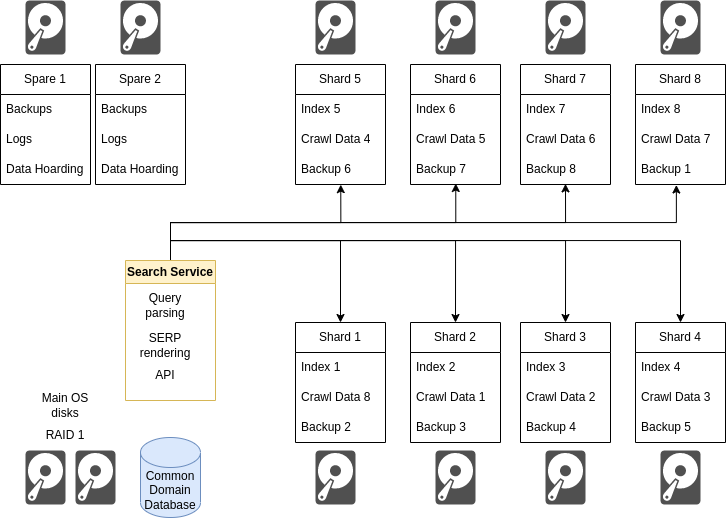

The diagram above was exported from draw.io. Its source (the exported page's mxGraphModel, read from the mxfile embedded in the PNG):
<mxGraphModel dx="2085" dy="1771" grid="1" gridSize="10" guides="1" tooltips="1" connect="1" arrows="1" fold="1" page="1" pageScale="1" pageWidth="850" pageHeight="1100" math="0" shadow="0">
  <root>
    <mxCell id="0" />
    <mxCell id="1" parent="0" />
    <mxCell id="4Ok1LIkIoU3VF3j06MX4-1" value="Common&lt;br&gt;Domain Database" style="shape=cylinder3;whiteSpace=wrap;html=1;boundedLbl=1;backgroundOutline=1;size=15;fillColor=#dae8fc;strokeColor=#6c8ebf;" vertex="1" parent="1">
      <mxGeometry x="-135" y="397" width="60" height="80" as="geometry" />
    </mxCell>
    <mxCell id="4Ok1LIkIoU3VF3j06MX4-2" style="edgeStyle=orthogonalEdgeStyle;rounded=0;orthogonalLoop=1;jettySize=auto;html=1;exitX=0.5;exitY=0;exitDx=0;exitDy=0;entryX=0.5;entryY=0;entryDx=0;entryDy=0;" edge="1" parent="1" source="4Ok1LIkIoU3VF3j06MX4-10" target="4Ok1LIkIoU3VF3j06MX4-24">
      <mxGeometry relative="1" as="geometry" />
    </mxCell>
    <mxCell id="4Ok1LIkIoU3VF3j06MX4-3" style="edgeStyle=orthogonalEdgeStyle;rounded=0;orthogonalLoop=1;jettySize=auto;html=1;exitX=0.5;exitY=0;exitDx=0;exitDy=0;entryX=0.5;entryY=0;entryDx=0;entryDy=0;" edge="1" parent="1" source="4Ok1LIkIoU3VF3j06MX4-10" target="4Ok1LIkIoU3VF3j06MX4-28">
      <mxGeometry relative="1" as="geometry" />
    </mxCell>
    <mxCell id="4Ok1LIkIoU3VF3j06MX4-4" style="edgeStyle=orthogonalEdgeStyle;rounded=0;orthogonalLoop=1;jettySize=auto;html=1;exitX=0.5;exitY=0;exitDx=0;exitDy=0;entryX=0.5;entryY=0;entryDx=0;entryDy=0;" edge="1" parent="1" source="4Ok1LIkIoU3VF3j06MX4-10" target="4Ok1LIkIoU3VF3j06MX4-32">
      <mxGeometry relative="1" as="geometry" />
    </mxCell>
    <mxCell id="4Ok1LIkIoU3VF3j06MX4-5" style="edgeStyle=orthogonalEdgeStyle;rounded=0;orthogonalLoop=1;jettySize=auto;html=1;exitX=0.5;exitY=0;exitDx=0;exitDy=0;entryX=0.5;entryY=0;entryDx=0;entryDy=0;" edge="1" parent="1" source="4Ok1LIkIoU3VF3j06MX4-10" target="4Ok1LIkIoU3VF3j06MX4-36">
      <mxGeometry relative="1" as="geometry" />
    </mxCell>
    <mxCell id="4Ok1LIkIoU3VF3j06MX4-6" style="edgeStyle=orthogonalEdgeStyle;rounded=0;orthogonalLoop=1;jettySize=auto;html=1;exitX=0.5;exitY=0;exitDx=0;exitDy=0;entryX=0.503;entryY=1.005;entryDx=0;entryDy=0;entryPerimeter=0;" edge="1" parent="1" source="4Ok1LIkIoU3VF3j06MX4-10" target="4Ok1LIkIoU3VF3j06MX4-43">
      <mxGeometry relative="1" as="geometry">
        <mxPoint x="60" y="160" as="targetPoint" />
      </mxGeometry>
    </mxCell>
    <mxCell id="4Ok1LIkIoU3VF3j06MX4-7" style="edgeStyle=orthogonalEdgeStyle;rounded=0;orthogonalLoop=1;jettySize=auto;html=1;exitX=0.5;exitY=0;exitDx=0;exitDy=0;entryX=0.503;entryY=0.967;entryDx=0;entryDy=0;entryPerimeter=0;" edge="1" parent="1" source="4Ok1LIkIoU3VF3j06MX4-10" target="4Ok1LIkIoU3VF3j06MX4-47">
      <mxGeometry relative="1" as="geometry" />
    </mxCell>
    <mxCell id="4Ok1LIkIoU3VF3j06MX4-8" style="edgeStyle=orthogonalEdgeStyle;rounded=0;orthogonalLoop=1;jettySize=auto;html=1;exitX=0.5;exitY=0;exitDx=0;exitDy=0;entryX=0.5;entryY=0.979;entryDx=0;entryDy=0;entryPerimeter=0;" edge="1" parent="1" source="4Ok1LIkIoU3VF3j06MX4-10" target="4Ok1LIkIoU3VF3j06MX4-51">
      <mxGeometry relative="1" as="geometry" />
    </mxCell>
    <mxCell id="4Ok1LIkIoU3VF3j06MX4-9" style="edgeStyle=orthogonalEdgeStyle;rounded=0;orthogonalLoop=1;jettySize=auto;html=1;exitX=0.5;exitY=0;exitDx=0;exitDy=0;entryX=0.454;entryY=1.017;entryDx=0;entryDy=0;entryPerimeter=0;" edge="1" parent="1" source="4Ok1LIkIoU3VF3j06MX4-10" target="4Ok1LIkIoU3VF3j06MX4-55">
      <mxGeometry relative="1" as="geometry" />
    </mxCell>
    <mxCell id="4Ok1LIkIoU3VF3j06MX4-10" value="Search Service" style="swimlane;whiteSpace=wrap;html=1;fillColor=#fff2cc;strokeColor=#d6b656;" vertex="1" parent="1">
      <mxGeometry x="-150" y="220" width="90" height="140" as="geometry" />
    </mxCell>
    <mxCell id="4Ok1LIkIoU3VF3j06MX4-11" value="Query parsing" style="text;html=1;strokeColor=none;fillColor=none;align=center;verticalAlign=middle;whiteSpace=wrap;rounded=0;" vertex="1" parent="4Ok1LIkIoU3VF3j06MX4-10">
      <mxGeometry x="10" y="30" width="60" height="30" as="geometry" />
    </mxCell>
    <mxCell id="4Ok1LIkIoU3VF3j06MX4-12" value="SERP rendering" style="text;html=1;strokeColor=none;fillColor=none;align=center;verticalAlign=middle;whiteSpace=wrap;rounded=0;" vertex="1" parent="4Ok1LIkIoU3VF3j06MX4-10">
      <mxGeometry x="10" y="70" width="60" height="30" as="geometry" />
    </mxCell>
    <mxCell id="4Ok1LIkIoU3VF3j06MX4-13" value="API" style="text;html=1;strokeColor=none;fillColor=none;align=center;verticalAlign=middle;whiteSpace=wrap;rounded=0;" vertex="1" parent="4Ok1LIkIoU3VF3j06MX4-10">
      <mxGeometry x="10" y="100" width="60" height="30" as="geometry" />
    </mxCell>
    <mxCell id="4Ok1LIkIoU3VF3j06MX4-14" value="" style="sketch=0;pointerEvents=1;shadow=0;dashed=0;html=1;strokeColor=none;fillColor=#505050;labelPosition=center;verticalLabelPosition=bottom;verticalAlign=top;outlineConnect=0;align=center;shape=mxgraph.office.devices.hard_disk;" vertex="1" parent="1">
      <mxGeometry x="40" y="410" width="40" height="54" as="geometry" />
    </mxCell>
    <mxCell id="4Ok1LIkIoU3VF3j06MX4-15" value="" style="sketch=0;pointerEvents=1;shadow=0;dashed=0;html=1;strokeColor=none;fillColor=#505050;labelPosition=center;verticalLabelPosition=bottom;verticalAlign=top;outlineConnect=0;align=center;shape=mxgraph.office.devices.hard_disk;" vertex="1" parent="1">
      <mxGeometry x="160" y="410" width="40" height="54" as="geometry" />
    </mxCell>
    <mxCell id="4Ok1LIkIoU3VF3j06MX4-16" value="" style="sketch=0;pointerEvents=1;shadow=0;dashed=0;html=1;strokeColor=none;fillColor=#505050;labelPosition=center;verticalLabelPosition=bottom;verticalAlign=top;outlineConnect=0;align=center;shape=mxgraph.office.devices.hard_disk;" vertex="1" parent="1">
      <mxGeometry x="270" y="410" width="40" height="54" as="geometry" />
    </mxCell>
    <mxCell id="4Ok1LIkIoU3VF3j06MX4-17" value="" style="sketch=0;pointerEvents=1;shadow=0;dashed=0;html=1;strokeColor=none;fillColor=#505050;labelPosition=center;verticalLabelPosition=bottom;verticalAlign=top;outlineConnect=0;align=center;shape=mxgraph.office.devices.hard_disk;" vertex="1" parent="1">
      <mxGeometry x="385" y="410" width="40" height="54" as="geometry" />
    </mxCell>
    <mxCell id="4Ok1LIkIoU3VF3j06MX4-18" value="" style="sketch=0;pointerEvents=1;shadow=0;dashed=0;html=1;strokeColor=none;fillColor=#505050;labelPosition=center;verticalLabelPosition=bottom;verticalAlign=top;outlineConnect=0;align=center;shape=mxgraph.office.devices.hard_disk;" vertex="1" parent="1">
      <mxGeometry x="-200" y="410" width="40" height="54" as="geometry" />
    </mxCell>
    <mxCell id="4Ok1LIkIoU3VF3j06MX4-19" value="" style="sketch=0;pointerEvents=1;shadow=0;dashed=0;html=1;strokeColor=none;fillColor=#505050;labelPosition=center;verticalLabelPosition=bottom;verticalAlign=top;outlineConnect=0;align=center;shape=mxgraph.office.devices.hard_disk;" vertex="1" parent="1">
      <mxGeometry x="-250" y="410" width="40" height="54" as="geometry" />
    </mxCell>
    <mxCell id="4Ok1LIkIoU3VF3j06MX4-20" value="" style="sketch=0;pointerEvents=1;shadow=0;dashed=0;html=1;strokeColor=none;fillColor=#505050;labelPosition=center;verticalLabelPosition=bottom;verticalAlign=top;outlineConnect=0;align=center;shape=mxgraph.office.devices.hard_disk;" vertex="1" parent="1">
      <mxGeometry x="-155" y="-40" width="40" height="54" as="geometry" />
    </mxCell>
    <mxCell id="4Ok1LIkIoU3VF3j06MX4-21" value="" style="sketch=0;pointerEvents=1;shadow=0;dashed=0;html=1;strokeColor=none;fillColor=#505050;labelPosition=center;verticalLabelPosition=bottom;verticalAlign=top;outlineConnect=0;align=center;shape=mxgraph.office.devices.hard_disk;" vertex="1" parent="1">
      <mxGeometry x="-250" y="-40" width="40" height="54" as="geometry" />
    </mxCell>
    <mxCell id="4Ok1LIkIoU3VF3j06MX4-22" value="RAID 1" style="text;html=1;strokeColor=none;fillColor=none;align=center;verticalAlign=middle;whiteSpace=wrap;rounded=0;" vertex="1" parent="1">
      <mxGeometry x="-240" y="380" width="60" height="30" as="geometry" />
    </mxCell>
    <mxCell id="4Ok1LIkIoU3VF3j06MX4-23" value="Main OS disks" style="text;html=1;strokeColor=none;fillColor=none;align=center;verticalAlign=middle;whiteSpace=wrap;rounded=0;" vertex="1" parent="1">
      <mxGeometry x="-240" y="350" width="60" height="30" as="geometry" />
    </mxCell>
    <mxCell id="4Ok1LIkIoU3VF3j06MX4-24" value="Shard 1" style="swimlane;fontStyle=0;childLayout=stackLayout;horizontal=1;startSize=30;horizontalStack=0;resizeParent=1;resizeParentMax=0;resizeLast=0;collapsible=1;marginBottom=0;whiteSpace=wrap;html=1;" vertex="1" parent="1">
      <mxGeometry x="20" y="282" width="90" height="120" as="geometry" />
    </mxCell>
    <mxCell id="4Ok1LIkIoU3VF3j06MX4-25" value="Index 1" style="text;strokeColor=none;fillColor=none;align=left;verticalAlign=middle;spacingLeft=4;spacingRight=4;overflow=hidden;points=[[0,0.5],[1,0.5]];portConstraint=eastwest;rotatable=0;whiteSpace=wrap;html=1;" vertex="1" parent="4Ok1LIkIoU3VF3j06MX4-24">
      <mxGeometry y="30" width="90" height="30" as="geometry" />
    </mxCell>
    <mxCell id="4Ok1LIkIoU3VF3j06MX4-26" value="Crawl Data 8" style="text;strokeColor=none;fillColor=none;align=left;verticalAlign=middle;spacingLeft=4;spacingRight=4;overflow=hidden;points=[[0,0.5],[1,0.5]];portConstraint=eastwest;rotatable=0;whiteSpace=wrap;html=1;" vertex="1" parent="4Ok1LIkIoU3VF3j06MX4-24">
      <mxGeometry y="60" width="90" height="30" as="geometry" />
    </mxCell>
    <mxCell id="4Ok1LIkIoU3VF3j06MX4-27" value="Backup 2" style="text;strokeColor=none;fillColor=none;align=left;verticalAlign=middle;spacingLeft=4;spacingRight=4;overflow=hidden;points=[[0,0.5],[1,0.5]];portConstraint=eastwest;rotatable=0;whiteSpace=wrap;html=1;" vertex="1" parent="4Ok1LIkIoU3VF3j06MX4-24">
      <mxGeometry y="90" width="90" height="30" as="geometry" />
    </mxCell>
    <mxCell id="4Ok1LIkIoU3VF3j06MX4-28" value="Shard 2" style="swimlane;fontStyle=0;childLayout=stackLayout;horizontal=1;startSize=30;horizontalStack=0;resizeParent=1;resizeParentMax=0;resizeLast=0;collapsible=1;marginBottom=0;whiteSpace=wrap;html=1;" vertex="1" parent="1">
      <mxGeometry x="135" y="282" width="90" height="120" as="geometry" />
    </mxCell>
    <mxCell id="4Ok1LIkIoU3VF3j06MX4-29" value="Index 2" style="text;strokeColor=none;fillColor=none;align=left;verticalAlign=middle;spacingLeft=4;spacingRight=4;overflow=hidden;points=[[0,0.5],[1,0.5]];portConstraint=eastwest;rotatable=0;whiteSpace=wrap;html=1;" vertex="1" parent="4Ok1LIkIoU3VF3j06MX4-28">
      <mxGeometry y="30" width="90" height="30" as="geometry" />
    </mxCell>
    <mxCell id="4Ok1LIkIoU3VF3j06MX4-30" value="Crawl Data 1" style="text;strokeColor=none;fillColor=none;align=left;verticalAlign=middle;spacingLeft=4;spacingRight=4;overflow=hidden;points=[[0,0.5],[1,0.5]];portConstraint=eastwest;rotatable=0;whiteSpace=wrap;html=1;" vertex="1" parent="4Ok1LIkIoU3VF3j06MX4-28">
      <mxGeometry y="60" width="90" height="30" as="geometry" />
    </mxCell>
    <mxCell id="4Ok1LIkIoU3VF3j06MX4-31" value="Backup 3" style="text;strokeColor=none;fillColor=none;align=left;verticalAlign=middle;spacingLeft=4;spacingRight=4;overflow=hidden;points=[[0,0.5],[1,0.5]];portConstraint=eastwest;rotatable=0;whiteSpace=wrap;html=1;" vertex="1" parent="4Ok1LIkIoU3VF3j06MX4-28">
      <mxGeometry y="90" width="90" height="30" as="geometry" />
    </mxCell>
    <mxCell id="4Ok1LIkIoU3VF3j06MX4-32" value="Shard 3" style="swimlane;fontStyle=0;childLayout=stackLayout;horizontal=1;startSize=30;horizontalStack=0;resizeParent=1;resizeParentMax=0;resizeLast=0;collapsible=1;marginBottom=0;whiteSpace=wrap;html=1;" vertex="1" parent="1">
      <mxGeometry x="245" y="282" width="90" height="120" as="geometry" />
    </mxCell>
    <mxCell id="4Ok1LIkIoU3VF3j06MX4-33" value="Index 3" style="text;strokeColor=none;fillColor=none;align=left;verticalAlign=middle;spacingLeft=4;spacingRight=4;overflow=hidden;points=[[0,0.5],[1,0.5]];portConstraint=eastwest;rotatable=0;whiteSpace=wrap;html=1;" vertex="1" parent="4Ok1LIkIoU3VF3j06MX4-32">
      <mxGeometry y="30" width="90" height="30" as="geometry" />
    </mxCell>
    <mxCell id="4Ok1LIkIoU3VF3j06MX4-34" value="Crawl Data 2" style="text;strokeColor=none;fillColor=none;align=left;verticalAlign=middle;spacingLeft=4;spacingRight=4;overflow=hidden;points=[[0,0.5],[1,0.5]];portConstraint=eastwest;rotatable=0;whiteSpace=wrap;html=1;" vertex="1" parent="4Ok1LIkIoU3VF3j06MX4-32">
      <mxGeometry y="60" width="90" height="30" as="geometry" />
    </mxCell>
    <mxCell id="4Ok1LIkIoU3VF3j06MX4-35" value="Backup 4" style="text;strokeColor=none;fillColor=none;align=left;verticalAlign=middle;spacingLeft=4;spacingRight=4;overflow=hidden;points=[[0,0.5],[1,0.5]];portConstraint=eastwest;rotatable=0;whiteSpace=wrap;html=1;" vertex="1" parent="4Ok1LIkIoU3VF3j06MX4-32">
      <mxGeometry y="90" width="90" height="30" as="geometry" />
    </mxCell>
    <mxCell id="4Ok1LIkIoU3VF3j06MX4-36" value="Shard 4" style="swimlane;fontStyle=0;childLayout=stackLayout;horizontal=1;startSize=30;horizontalStack=0;resizeParent=1;resizeParentMax=0;resizeLast=0;collapsible=1;marginBottom=0;whiteSpace=wrap;html=1;" vertex="1" parent="1">
      <mxGeometry x="360" y="282" width="90" height="120" as="geometry" />
    </mxCell>
    <mxCell id="4Ok1LIkIoU3VF3j06MX4-37" value="Index 4" style="text;strokeColor=none;fillColor=none;align=left;verticalAlign=middle;spacingLeft=4;spacingRight=4;overflow=hidden;points=[[0,0.5],[1,0.5]];portConstraint=eastwest;rotatable=0;whiteSpace=wrap;html=1;" vertex="1" parent="4Ok1LIkIoU3VF3j06MX4-36">
      <mxGeometry y="30" width="90" height="30" as="geometry" />
    </mxCell>
    <mxCell id="4Ok1LIkIoU3VF3j06MX4-38" value="Crawl Data 3" style="text;strokeColor=none;fillColor=none;align=left;verticalAlign=middle;spacingLeft=4;spacingRight=4;overflow=hidden;points=[[0,0.5],[1,0.5]];portConstraint=eastwest;rotatable=0;whiteSpace=wrap;html=1;" vertex="1" parent="4Ok1LIkIoU3VF3j06MX4-36">
      <mxGeometry y="60" width="90" height="30" as="geometry" />
    </mxCell>
    <mxCell id="4Ok1LIkIoU3VF3j06MX4-39" value="Backup 5" style="text;strokeColor=none;fillColor=none;align=left;verticalAlign=middle;spacingLeft=4;spacingRight=4;overflow=hidden;points=[[0,0.5],[1,0.5]];portConstraint=eastwest;rotatable=0;whiteSpace=wrap;html=1;" vertex="1" parent="4Ok1LIkIoU3VF3j06MX4-36">
      <mxGeometry y="90" width="90" height="30" as="geometry" />
    </mxCell>
    <mxCell id="4Ok1LIkIoU3VF3j06MX4-40" value="Shard 5" style="swimlane;fontStyle=0;childLayout=stackLayout;horizontal=1;startSize=30;horizontalStack=0;resizeParent=1;resizeParentMax=0;resizeLast=0;collapsible=1;marginBottom=0;whiteSpace=wrap;html=1;" vertex="1" parent="1">
      <mxGeometry x="20" y="24" width="90" height="120" as="geometry" />
    </mxCell>
    <mxCell id="4Ok1LIkIoU3VF3j06MX4-41" value="Index 5" style="text;strokeColor=none;fillColor=none;align=left;verticalAlign=middle;spacingLeft=4;spacingRight=4;overflow=hidden;points=[[0,0.5],[1,0.5]];portConstraint=eastwest;rotatable=0;whiteSpace=wrap;html=1;" vertex="1" parent="4Ok1LIkIoU3VF3j06MX4-40">
      <mxGeometry y="30" width="90" height="30" as="geometry" />
    </mxCell>
    <mxCell id="4Ok1LIkIoU3VF3j06MX4-42" value="Crawl Data 4" style="text;strokeColor=none;fillColor=none;align=left;verticalAlign=middle;spacingLeft=4;spacingRight=4;overflow=hidden;points=[[0,0.5],[1,0.5]];portConstraint=eastwest;rotatable=0;whiteSpace=wrap;html=1;" vertex="1" parent="4Ok1LIkIoU3VF3j06MX4-40">
      <mxGeometry y="60" width="90" height="30" as="geometry" />
    </mxCell>
    <mxCell id="4Ok1LIkIoU3VF3j06MX4-43" value="Backup 6" style="text;strokeColor=none;fillColor=none;align=left;verticalAlign=middle;spacingLeft=4;spacingRight=4;overflow=hidden;points=[[0,0.5],[1,0.5]];portConstraint=eastwest;rotatable=0;whiteSpace=wrap;html=1;" vertex="1" parent="4Ok1LIkIoU3VF3j06MX4-40">
      <mxGeometry y="90" width="90" height="30" as="geometry" />
    </mxCell>
    <mxCell id="4Ok1LIkIoU3VF3j06MX4-44" value="Shard 6" style="swimlane;fontStyle=0;childLayout=stackLayout;horizontal=1;startSize=30;horizontalStack=0;resizeParent=1;resizeParentMax=0;resizeLast=0;collapsible=1;marginBottom=0;whiteSpace=wrap;html=1;" vertex="1" parent="1">
      <mxGeometry x="135" y="24" width="90" height="120" as="geometry" />
    </mxCell>
    <mxCell id="4Ok1LIkIoU3VF3j06MX4-45" value="Index 6" style="text;strokeColor=none;fillColor=none;align=left;verticalAlign=middle;spacingLeft=4;spacingRight=4;overflow=hidden;points=[[0,0.5],[1,0.5]];portConstraint=eastwest;rotatable=0;whiteSpace=wrap;html=1;" vertex="1" parent="4Ok1LIkIoU3VF3j06MX4-44">
      <mxGeometry y="30" width="90" height="30" as="geometry" />
    </mxCell>
    <mxCell id="4Ok1LIkIoU3VF3j06MX4-46" value="Crawl Data 5" style="text;strokeColor=none;fillColor=none;align=left;verticalAlign=middle;spacingLeft=4;spacingRight=4;overflow=hidden;points=[[0,0.5],[1,0.5]];portConstraint=eastwest;rotatable=0;whiteSpace=wrap;html=1;" vertex="1" parent="4Ok1LIkIoU3VF3j06MX4-44">
      <mxGeometry y="60" width="90" height="30" as="geometry" />
    </mxCell>
    <mxCell id="4Ok1LIkIoU3VF3j06MX4-47" value="Backup 7" style="text;strokeColor=none;fillColor=none;align=left;verticalAlign=middle;spacingLeft=4;spacingRight=4;overflow=hidden;points=[[0,0.5],[1,0.5]];portConstraint=eastwest;rotatable=0;whiteSpace=wrap;html=1;" vertex="1" parent="4Ok1LIkIoU3VF3j06MX4-44">
      <mxGeometry y="90" width="90" height="30" as="geometry" />
    </mxCell>
    <mxCell id="4Ok1LIkIoU3VF3j06MX4-48" value="Shard 7" style="swimlane;fontStyle=0;childLayout=stackLayout;horizontal=1;startSize=30;horizontalStack=0;resizeParent=1;resizeParentMax=0;resizeLast=0;collapsible=1;marginBottom=0;whiteSpace=wrap;html=1;" vertex="1" parent="1">
      <mxGeometry x="245" y="24" width="90" height="120" as="geometry" />
    </mxCell>
    <mxCell id="4Ok1LIkIoU3VF3j06MX4-49" value="Index 7" style="text;strokeColor=none;fillColor=none;align=left;verticalAlign=middle;spacingLeft=4;spacingRight=4;overflow=hidden;points=[[0,0.5],[1,0.5]];portConstraint=eastwest;rotatable=0;whiteSpace=wrap;html=1;" vertex="1" parent="4Ok1LIkIoU3VF3j06MX4-48">
      <mxGeometry y="30" width="90" height="30" as="geometry" />
    </mxCell>
    <mxCell id="4Ok1LIkIoU3VF3j06MX4-50" value="Crawl Data 6" style="text;strokeColor=none;fillColor=none;align=left;verticalAlign=middle;spacingLeft=4;spacingRight=4;overflow=hidden;points=[[0,0.5],[1,0.5]];portConstraint=eastwest;rotatable=0;whiteSpace=wrap;html=1;" vertex="1" parent="4Ok1LIkIoU3VF3j06MX4-48">
      <mxGeometry y="60" width="90" height="30" as="geometry" />
    </mxCell>
    <mxCell id="4Ok1LIkIoU3VF3j06MX4-51" value="Backup 8" style="text;strokeColor=none;fillColor=none;align=left;verticalAlign=middle;spacingLeft=4;spacingRight=4;overflow=hidden;points=[[0,0.5],[1,0.5]];portConstraint=eastwest;rotatable=0;whiteSpace=wrap;html=1;" vertex="1" parent="4Ok1LIkIoU3VF3j06MX4-48">
      <mxGeometry y="90" width="90" height="30" as="geometry" />
    </mxCell>
    <mxCell id="4Ok1LIkIoU3VF3j06MX4-52" value="Shard 8" style="swimlane;fontStyle=0;childLayout=stackLayout;horizontal=1;startSize=30;horizontalStack=0;resizeParent=1;resizeParentMax=0;resizeLast=0;collapsible=1;marginBottom=0;whiteSpace=wrap;html=1;" vertex="1" parent="1">
      <mxGeometry x="360" y="24" width="90" height="120" as="geometry" />
    </mxCell>
    <mxCell id="4Ok1LIkIoU3VF3j06MX4-53" value="Index 8" style="text;strokeColor=none;fillColor=none;align=left;verticalAlign=middle;spacingLeft=4;spacingRight=4;overflow=hidden;points=[[0,0.5],[1,0.5]];portConstraint=eastwest;rotatable=0;whiteSpace=wrap;html=1;" vertex="1" parent="4Ok1LIkIoU3VF3j06MX4-52">
      <mxGeometry y="30" width="90" height="30" as="geometry" />
    </mxCell>
    <mxCell id="4Ok1LIkIoU3VF3j06MX4-54" value="Crawl Data 7" style="text;strokeColor=none;fillColor=none;align=left;verticalAlign=middle;spacingLeft=4;spacingRight=4;overflow=hidden;points=[[0,0.5],[1,0.5]];portConstraint=eastwest;rotatable=0;whiteSpace=wrap;html=1;" vertex="1" parent="4Ok1LIkIoU3VF3j06MX4-52">
      <mxGeometry y="60" width="90" height="30" as="geometry" />
    </mxCell>
    <mxCell id="4Ok1LIkIoU3VF3j06MX4-55" value="Backup 1" style="text;strokeColor=none;fillColor=none;align=left;verticalAlign=middle;spacingLeft=4;spacingRight=4;overflow=hidden;points=[[0,0.5],[1,0.5]];portConstraint=eastwest;rotatable=0;whiteSpace=wrap;html=1;" vertex="1" parent="4Ok1LIkIoU3VF3j06MX4-52">
      <mxGeometry y="90" width="90" height="30" as="geometry" />
    </mxCell>
    <mxCell id="4Ok1LIkIoU3VF3j06MX4-56" value="" style="sketch=0;pointerEvents=1;shadow=0;dashed=0;html=1;strokeColor=none;fillColor=#505050;labelPosition=center;verticalLabelPosition=bottom;verticalAlign=top;outlineConnect=0;align=center;shape=mxgraph.office.devices.hard_disk;" vertex="1" parent="1">
      <mxGeometry x="40" y="-40" width="40" height="54" as="geometry" />
    </mxCell>
    <mxCell id="4Ok1LIkIoU3VF3j06MX4-57" value="" style="sketch=0;pointerEvents=1;shadow=0;dashed=0;html=1;strokeColor=none;fillColor=#505050;labelPosition=center;verticalLabelPosition=bottom;verticalAlign=top;outlineConnect=0;align=center;shape=mxgraph.office.devices.hard_disk;" vertex="1" parent="1">
      <mxGeometry x="160" y="-40" width="40" height="54" as="geometry" />
    </mxCell>
    <mxCell id="4Ok1LIkIoU3VF3j06MX4-58" value="" style="sketch=0;pointerEvents=1;shadow=0;dashed=0;html=1;strokeColor=none;fillColor=#505050;labelPosition=center;verticalLabelPosition=bottom;verticalAlign=top;outlineConnect=0;align=center;shape=mxgraph.office.devices.hard_disk;" vertex="1" parent="1">
      <mxGeometry x="270" y="-40" width="40" height="54" as="geometry" />
    </mxCell>
    <mxCell id="4Ok1LIkIoU3VF3j06MX4-59" value="" style="sketch=0;pointerEvents=1;shadow=0;dashed=0;html=1;strokeColor=none;fillColor=#505050;labelPosition=center;verticalLabelPosition=bottom;verticalAlign=top;outlineConnect=0;align=center;shape=mxgraph.office.devices.hard_disk;" vertex="1" parent="1">
      <mxGeometry x="385" y="-40" width="40" height="54" as="geometry" />
    </mxCell>
    <mxCell id="4Ok1LIkIoU3VF3j06MX4-60" value="Spare 2" style="swimlane;fontStyle=0;childLayout=stackLayout;horizontal=1;startSize=30;horizontalStack=0;resizeParent=1;resizeParentMax=0;resizeLast=0;collapsible=1;marginBottom=0;whiteSpace=wrap;html=1;" vertex="1" parent="1">
      <mxGeometry x="-180" y="24" width="90" height="120" as="geometry" />
    </mxCell>
    <mxCell id="4Ok1LIkIoU3VF3j06MX4-61" value="Backups" style="text;strokeColor=none;fillColor=none;align=left;verticalAlign=middle;spacingLeft=4;spacingRight=4;overflow=hidden;points=[[0,0.5],[1,0.5]];portConstraint=eastwest;rotatable=0;whiteSpace=wrap;html=1;" vertex="1" parent="4Ok1LIkIoU3VF3j06MX4-60">
      <mxGeometry y="30" width="90" height="30" as="geometry" />
    </mxCell>
    <mxCell id="4Ok1LIkIoU3VF3j06MX4-62" value="Logs" style="text;strokeColor=none;fillColor=none;align=left;verticalAlign=middle;spacingLeft=4;spacingRight=4;overflow=hidden;points=[[0,0.5],[1,0.5]];portConstraint=eastwest;rotatable=0;whiteSpace=wrap;html=1;" vertex="1" parent="4Ok1LIkIoU3VF3j06MX4-60">
      <mxGeometry y="60" width="90" height="30" as="geometry" />
    </mxCell>
    <mxCell id="4Ok1LIkIoU3VF3j06MX4-63" value="Data Hoarding" style="text;strokeColor=none;fillColor=none;align=left;verticalAlign=middle;spacingLeft=4;spacingRight=4;overflow=hidden;points=[[0,0.5],[1,0.5]];portConstraint=eastwest;rotatable=0;whiteSpace=wrap;html=1;" vertex="1" parent="4Ok1LIkIoU3VF3j06MX4-60">
      <mxGeometry y="90" width="90" height="30" as="geometry" />
    </mxCell>
    <mxCell id="4Ok1LIkIoU3VF3j06MX4-64" value="Spare 1" style="swimlane;fontStyle=0;childLayout=stackLayout;horizontal=1;startSize=30;horizontalStack=0;resizeParent=1;resizeParentMax=0;resizeLast=0;collapsible=1;marginBottom=0;whiteSpace=wrap;html=1;" vertex="1" parent="1">
      <mxGeometry x="-275" y="24" width="90" height="120" as="geometry" />
    </mxCell>
    <mxCell id="4Ok1LIkIoU3VF3j06MX4-65" value="Backups" style="text;strokeColor=none;fillColor=none;align=left;verticalAlign=middle;spacingLeft=4;spacingRight=4;overflow=hidden;points=[[0,0.5],[1,0.5]];portConstraint=eastwest;rotatable=0;whiteSpace=wrap;html=1;" vertex="1" parent="4Ok1LIkIoU3VF3j06MX4-64">
      <mxGeometry y="30" width="90" height="30" as="geometry" />
    </mxCell>
    <mxCell id="4Ok1LIkIoU3VF3j06MX4-66" value="Logs" style="text;strokeColor=none;fillColor=none;align=left;verticalAlign=middle;spacingLeft=4;spacingRight=4;overflow=hidden;points=[[0,0.5],[1,0.5]];portConstraint=eastwest;rotatable=0;whiteSpace=wrap;html=1;" vertex="1" parent="4Ok1LIkIoU3VF3j06MX4-64">
      <mxGeometry y="60" width="90" height="30" as="geometry" />
    </mxCell>
    <mxCell id="4Ok1LIkIoU3VF3j06MX4-67" value="Data Hoarding" style="text;strokeColor=none;fillColor=none;align=left;verticalAlign=middle;spacingLeft=4;spacingRight=4;overflow=hidden;points=[[0,0.5],[1,0.5]];portConstraint=eastwest;rotatable=0;whiteSpace=wrap;html=1;" vertex="1" parent="4Ok1LIkIoU3VF3j06MX4-64">
      <mxGeometry y="90" width="90" height="30" as="geometry" />
    </mxCell>
  </root>
</mxGraphModel>